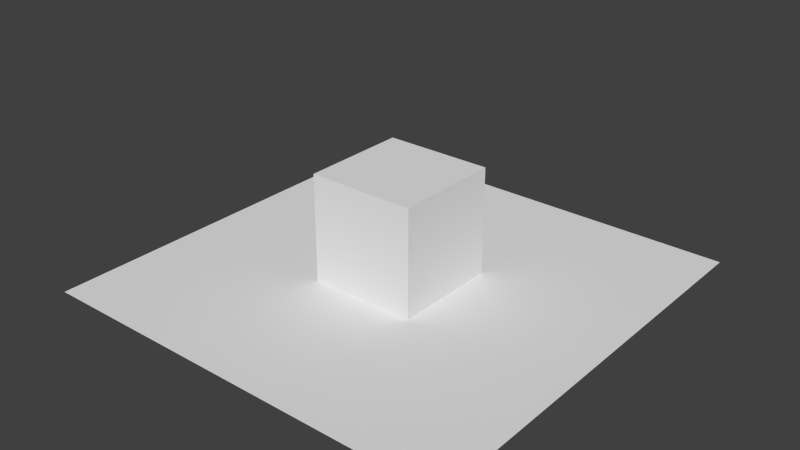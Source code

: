# Source: IST_2Mats_wDraping.test.blend  (saved by Blender 2.77.0; exported with 4.5.12 LTS)
import bpy
from mathutils import Matrix  # noqa: F401  (used for matrix-valued properties, if any)

bpy.ops.wm.read_factory_settings(use_empty=True)
scene = bpy.context.scene
scene.name = 'Scene'

# ---- collections
col_collection_1 = bpy.data.collections.new('Collection 1'); scene.collection.children.link(col_collection_1)

# ---- materials (node trees are filled in below, after node groups)
mat_draped_spec10 = bpy.data.materials.new('Draped SPEC10')
mat_draped_spec10.alpha_threshold = 0.0
mat_draped_spec10.use_transparent_shadow = False
mat_draped_spec10.roughness = 0.5
mat_draped_spec10.specular_intensity = 1.0
mat_draped_spec10.line_color = (0.0, 0.0, 0.0, 1.0)
mat_texa_spec05 = bpy.data.materials.new('TexA SPEC05')
mat_texa_spec05.alpha_threshold = 0.0
mat_texa_spec05.use_transparent_shadow = False
mat_texa_spec05.roughness = 0.5
mat_texa_spec05.line_color = (0.0, 0.0, 0.0, 1.0)

# ---- material node trees

# ---- world
world_world = bpy.data.worlds.new('World'); scene.world = world_world
world_world.color = (0.05088, 0.05088, 0.05088)
world_world.use_sun_shadow = False
world_world.sun_shadow_jitter_overblur = 0.0
world_world.cycles.sampling_method = 'NONE'
world_world.cycles.sample_map_resolution = 256

# ---- meshes
me_plane = bpy.data.meshes.new('Plane')
me_plane.from_pydata([(-1.0, -1.0, 0.0), (1.0, -1.0, 0.0), (-1.0, 1.0, 0.0), (1.0, 1.0, 0.0)], [], [(0, 1, 3, 2)])
_uv = me_plane.uv_layers.new(name='UVMap')
_uv.uv.foreach_set('vector', [0.0001, 9.998e-05, 0.9999, 9.998e-05, 0.9999, 0.9999, 9.998e-05, 0.9999])
me_plane.materials.append(mat_draped_spec10)
me_plane.use_remesh_preserve_volume = False
me_plane.use_remesh_preserve_attributes = False
me_plane.use_mirror_vertex_groups = False
me_plane.update()
me_cube = bpy.data.meshes.new('Cube')
me_cube.from_pydata([(1.0, 1.0, -1.0), (1.0, -1.0, -1.0), (-1.0, -1.0, -1.0), (-1.0, 1.0, -1.0), (1.0, 1.0, 1.0), (1.0, -1.0, 1.0), (-1.0, -1.0, 1.0), (-1.0, 1.0, 1.0)], [], [(0, 1, 2, 3), (4, 7, 6, 5), (0, 4, 5, 1), (1, 5, 6, 2), (2, 6, 7, 3), (4, 0, 3, 7)])
_uv = me_cube.uv_layers.new(name='UVMap')
_uv.uv.foreach_set('vector', [2.98e-08, 1.0, 0.5, 1.0, 0.5, 1.5, 0.0, 1.5, 1.0, 0.5, 1.0, 1.0, 0.5, 1.0, 0.5, 0.5, 1.0, 0.5, 0.5, 0.5, 0.5, 0.0, 1.0, 2.98e-08, 4.47e-08, 0.5, 0.0, 1.937e-07, 0.5, 0.0, 0.5, 0.5, 1.5, 0.5, 1.0, 0.5, 1.0, 1.341e-07, 1.5, 0.0, 0.0, 0.5, 0.5, 0.5, 0.5, 1.0, 4.47e-08, 1.0])
me_cube.materials.append(mat_texa_spec05)
me_cube.use_remesh_preserve_volume = False
me_cube.use_remesh_preserve_attributes = False
me_cube.use_mirror_vertex_groups = False
me_cube.auto_texspace = False
me_cube.update()

# ---- objects
ob_plane = bpy.data.objects.new('Plane', me_plane)
ob_cube = bpy.data.objects.new('Cube', me_cube)

# ---- transforms, parenting, visibility, modifiers, constraints
ob_plane.location = (0.0, 0.0, 0.0)
ob_plane.scale = (4.0, 4.0, 4.0)
ob_plane.lineart.crease_threshold = 0.0
ob_cube.location = (0.0, 0.0, 1.0)
ob_cube.lock_rotations_4d = False
ob_cube.empty_display_type = 'ARROWS'
ob_cube.lineart.crease_threshold = 0.0

# ---- collection membership
col_collection_1.objects.link(ob_plane)
col_collection_1.objects.link(ob_cube)

# ---- scene / render settings (as saved in the file)
scene.frame_start = 1; scene.frame_end = 250; scene.frame_set(1)
scene.render.engine = 'BLENDER_EEVEE_NEXT'
scene.render.resolution_percentage = 50
scene.render.dither_intensity = 0.0
scene.cycles.use_denoising = False
scene.cycles.samples = 10
scene.cycles.sampling_pattern = 'TABULATED_SOBOL'
scene.cycles.light_sampling_threshold = 0.0
scene.cycles.use_adaptive_sampling = False
scene.cycles.use_light_tree = False
scene.cycles.blur_glossy = 0.0
scene.cycles.pixel_filter_type = 'GAUSSIAN'
scene.cycles.sample_clamp_indirect = 0.0
scene.view_settings.view_transform = 'Standard'
bpy.context.view_layer.update()

# ---- added for rendering (the .blend has no active camera and no usable light): camera, sun
cam_auto = bpy.data.cameras.new('AutoCamera')
cam_auto.lens = 50.0
cam_auto.sensor_width = 36.0
cam_auto.clip_end = 1000.0
ob_auto_camera = bpy.data.objects.new('AutoCamera', cam_auto)
scene.collection.objects.link(ob_auto_camera)
ob_auto_camera.location = (10.63, -12.756, 9.50402)
ob_auto_camera.rotation_euler = (1.09748, -7.21219e-08, 0.694738)
scene.camera = ob_auto_camera
light_auto_sun = bpy.data.lights.new('AutoSun', 'SUN')
light_auto_sun.energy = 3.0
light_auto_sun.angle = 0.0523599
ob_auto_sun = bpy.data.objects.new('AutoSun', light_auto_sun)
scene.collection.objects.link(ob_auto_sun)
ob_auto_sun.rotation_euler = (0.872665, 0.174533, 0.523599)
bpy.context.view_layer.update()
